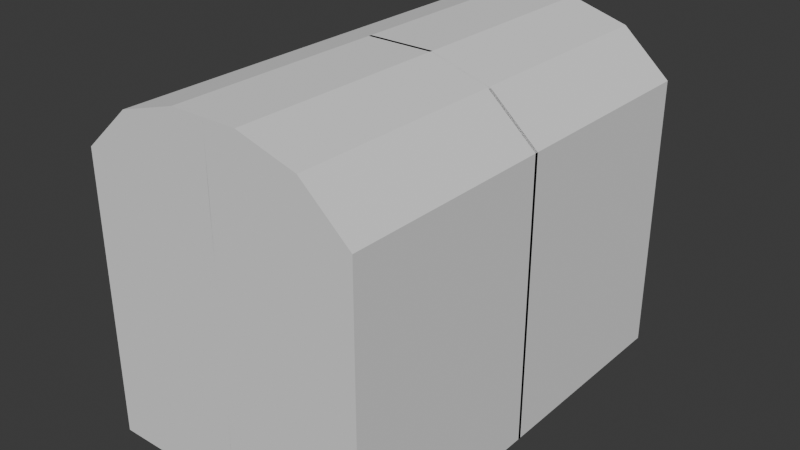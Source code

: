 # Source: obj_chest_normal_01.blend  (saved by Blender 4.5.88; exported with 4.5.12 LTS)
import bpy
from mathutils import Matrix  # noqa: F401  (used for matrix-valued properties, if any)

bpy.ops.wm.read_factory_settings(use_empty=True)
scene = bpy.context.scene
scene.name = 'Scene'

# ---- collections
col_collection = bpy.data.collections.new('Collection'); scene.collection.children.link(col_collection)

# ---- world
world_world = bpy.data.worlds.new('World'); scene.world = world_world
world_world.use_nodes = True; world_world.node_tree.nodes.clear()
_N = world_world.node_tree.nodes; _L = world_world.node_tree.links
n0 = _N.new('ShaderNodeOutputWorld'); n0.name = 'World Output'; n0.location = (200, 100)
n1 = _N.new('ShaderNodeBackground'); n1.name = 'Background'; n1.location = (-200, 100)
n1.inputs[0].default_value = (0.05088, 0.05088, 0.05088, 1.0)
_L.new(n1.outputs[0], n0.inputs[0])
n0.is_active_output = True
world_world.color = (0.05088, 0.05088, 0.05088)
world_world.sun_shadow_jitter_overblur = 0.0

# ---- meshes
me_cube_001 = bpy.data.meshes.new('Cube.001')
me_cube_001.from_pydata([(1.0, -1.0, -1.0), (1.0, -1.0, 1.0), (1.0, 0.007328, -1.0), (1.0, 0.007328, 1.0), (-0.0005038, -1.0, -1.0), (-0.0005038, -1.0, 1.0), (-0.0005038, 0.007328, 1.0), (-0.0005038, 0.007328, -1.0), (1.0, -0.4963, 1.0), (1.0, -0.4963, -1.0), (0.0, -0.4963, -1.0), (1.0, -1.0, 0.3333), (1.0, -1.0, -0.3333), (1.0, 0.007328, 0.3333), (1.0, 0.007328, -0.3333), (0.0, -1.0, 0.3333), (0.0, -1.0, -0.3333), (1.0, -0.4963, 0.3333), (1.0, -0.4963, -0.3333), (0.2369, -1.0, -1.0), (0.2369, 0.007328, 1.0), (0.2369, -1.0, 1.0), (0.2369, 0.007328, -1.0), (0.2373, -0.4963, -1.0), (0.2373, -1.0, -0.3333), (0.2373, -1.0, 0.3333), (0.655, -0.4963, 1.31), (0.6549, -1.0, 1.31), (0.2369, 0.007328, 1.433), (0.6549, 0.007328, 1.31), (0.2369, -1.0, 1.433), (0.0, -1.0, 1.433), (0.0, -0.4963, 1.433), (0.0, 0.007328, 1.433), (0.2373, -0.4963, 1.433)], [], [(17, 8, 1, 11), (23, 9, 0, 19), (8, 3, 29, 26), (25, 21, 5, 15), (20, 6, 33, 28), (22, 2, 9, 23), (13, 3, 8, 17), (2, 14, 18, 9), (14, 13, 17, 18), (19, 24, 16, 4), (24, 25, 15, 16), (9, 18, 12, 0), (18, 17, 11, 12), (12, 11, 25, 24), (0, 12, 24, 19), (7, 22, 23, 10), (3, 20, 28, 29), (11, 1, 21, 25), (5, 21, 30, 31), (10, 23, 19, 4), (34, 32, 31, 30), (28, 33, 32, 34), (29, 28, 34, 26), (26, 34, 30, 27), (1, 8, 26, 27), (21, 1, 27, 30)])
_uv = me_cube_001.uv_layers.new(name='UVMap')
_uv.uv.foreach_set('vector', [0.5417, 0.687, 0.625, 0.687, 0.625, 0.75, 0.5417, 0.75, 0.2797, 0.687, 0.375, 0.687, 0.375, 0.75, 0.2796, 0.75, 0.625, 0.687, 0.625, 0.6241, 0.6681, 0.6241, 0.6681, 0.687, 0.5417, 0.8453, 0.625, 0.8454, 0.625, 0.8751, 0.5417, 0.875, 0.0, 0.0, 0.0, 0.0, 0.0, 0.0, 0.0, 0.0, 0.2796, 0.6241, 0.375, 0.6241, 0.375, 0.687, 0.2797, 0.687, 0.5417, 0.6241, 0.625, 0.6241, 0.625, 0.687, 0.5417, 0.687, 0.375, 0.6241, 0.4583, 0.6241, 0.4583, 0.687, 0.375, 0.687, 0.4583, 0.6241, 0.5417, 0.6241, 0.5417, 0.687, 0.4583, 0.687, 0.375, 0.8454, 0.4583, 0.8453, 0.4583, 0.875, 0.375, 0.8751, 0.4583, 0.8453, 0.5417, 0.8453, 0.5417, 0.875, 0.4583, 0.875, 0.375, 0.687, 0.4583, 0.687, 0.4583, 0.75, 0.375, 0.75, 0.4583, 0.687, 0.5417, 0.687, 0.5417, 0.75, 0.4583, 0.75, 0.4583, 0.75, 0.5417, 0.75, 0.5417, 0.8453, 0.4583, 0.8453, 0.375, 0.75, 0.4583, 0.75, 0.4583, 0.8453, 0.375, 0.8454, 0.2499, 0.6241, 0.2796, 0.6241, 0.2797, 0.687, 0.25, 0.687, 0.0, 0.0, 0.0, 0.0, 0.0, 0.0, 0.0, 0.0, 0.5417, 0.75, 0.625, 0.75, 0.625, 0.8454, 0.5417, 0.8453, 0.625, 0.8751, 0.625, 0.8454, 0.625, 0.8454, 0.625, 0.8751, 0.25, 0.687, 0.2797, 0.687, 0.2796, 0.75, 0.2499, 0.75, 0.7203, 0.687, 0.75, 0.687, 0.7501, 0.75, 0.7204, 0.75, 0.7204, 0.6241, 0.7501, 0.6241, 0.75, 0.687, 0.7203, 0.687, 0.6681, 0.6241, 0.7204, 0.6241, 0.7203, 0.687, 0.6681, 0.687, 0.6681, 0.687, 0.7203, 0.687, 0.7204, 0.75, 0.6448, 0.7734, 0.625, 0.75, 0.625, 0.687, 0.6681, 0.687, 0.6448, 0.7734, 0.625, 0.8454, 0.625, 0.75, 0.6448, 0.7734, 0.625, 0.8454])
me_cube_001.update()

# ---- objects
ob_cube = bpy.data.objects.new('Cube', me_cube_001)

# ---- transforms, parenting, visibility, modifiers, constraints
ob_cube.location = (0.0, 0.0, 0.0)
ob_cube.scale = (1.0, 1.547, 1.0)
_m = ob_cube.modifiers.new('Mirror', 'MIRROR')
_m.use_axis = (True, True, False)
_m.use_clip = True

# ---- collection membership
col_collection.objects.link(ob_cube)

# ---- scene / render settings (as saved in the file)
scene.frame_start = 1; scene.frame_end = 250; scene.frame_set(0)
scene.render.engine = 'BLENDER_EEVEE_NEXT'
bpy.context.view_layer.update()

# ---- added for rendering (the .blend has no active camera and no usable light): camera, sun
cam_auto = bpy.data.cameras.new('AutoCamera')
cam_auto.lens = 50.0
cam_auto.sensor_width = 36.0
cam_auto.clip_end = 1000.0
ob_auto_camera = bpy.data.objects.new('AutoCamera', cam_auto)
scene.collection.objects.link(ob_auto_camera)
ob_auto_camera.location = (4.08559, -4.90271, 3.4852)
ob_auto_camera.rotation_euler = (1.09748, -7.21219e-08, 0.694738)
scene.camera = ob_auto_camera
light_auto_sun = bpy.data.lights.new('AutoSun', 'SUN')
light_auto_sun.energy = 3.0
light_auto_sun.angle = 0.0523599
ob_auto_sun = bpy.data.objects.new('AutoSun', light_auto_sun)
scene.collection.objects.link(ob_auto_sun)
ob_auto_sun.rotation_euler = (0.872665, 0.174533, 0.523599)
bpy.context.view_layer.update()
